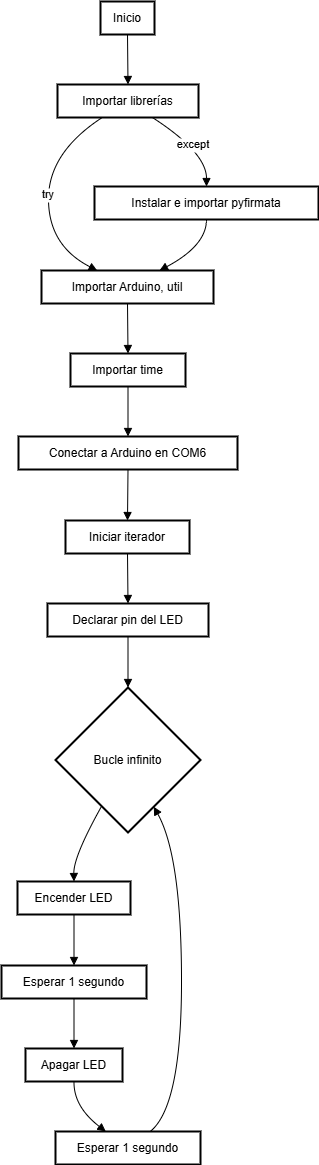

The diagram above was exported from draw.io. Its source (the exported page's mxGraphModel, read from the mxfile embedded in the PNG):
<mxGraphModel dx="1896" dy="1146" grid="1" gridSize="10" guides="1" tooltips="1" connect="1" arrows="1" fold="1" page="1" pageScale="1" pageWidth="827" pageHeight="1169" math="0" shadow="0">
  <root>
    <mxCell id="0" />
    <mxCell id="1" parent="0" />
    <mxCell id="H_o95-IcFUdSubFwhtkK-1" value="Inicio" style="whiteSpace=wrap;strokeWidth=2;" vertex="1" parent="1">
      <mxGeometry x="119" y="20" width="54" height="33" as="geometry" />
    </mxCell>
    <mxCell id="H_o95-IcFUdSubFwhtkK-2" value="Importar librerías" style="whiteSpace=wrap;strokeWidth=2;" vertex="1" parent="1">
      <mxGeometry x="76" y="103" width="141" height="33" as="geometry" />
    </mxCell>
    <mxCell id="H_o95-IcFUdSubFwhtkK-3" value="Importar Arduino, util" style="whiteSpace=wrap;strokeWidth=2;" vertex="1" parent="1">
      <mxGeometry x="60" y="289" width="172" height="33" as="geometry" />
    </mxCell>
    <mxCell id="H_o95-IcFUdSubFwhtkK-4" value="Instalar e importar pyfirmata" style="whiteSpace=wrap;strokeWidth=2;" vertex="1" parent="1">
      <mxGeometry x="113" y="205" width="224" height="33" as="geometry" />
    </mxCell>
    <mxCell id="H_o95-IcFUdSubFwhtkK-5" value="Importar time" style="whiteSpace=wrap;strokeWidth=2;" vertex="1" parent="1">
      <mxGeometry x="89" y="372" width="115" height="33" as="geometry" />
    </mxCell>
    <mxCell id="H_o95-IcFUdSubFwhtkK-6" value="Conectar a Arduino en COM6" style="whiteSpace=wrap;strokeWidth=2;" vertex="1" parent="1">
      <mxGeometry x="37" y="455" width="219" height="33" as="geometry" />
    </mxCell>
    <mxCell id="H_o95-IcFUdSubFwhtkK-7" value="Iniciar iterador" style="whiteSpace=wrap;strokeWidth=2;" vertex="1" parent="1">
      <mxGeometry x="84" y="539" width="124" height="33" as="geometry" />
    </mxCell>
    <mxCell id="H_o95-IcFUdSubFwhtkK-8" value="Declarar pin del LED" style="whiteSpace=wrap;strokeWidth=2;" vertex="1" parent="1">
      <mxGeometry x="66" y="622" width="161" height="33" as="geometry" />
    </mxCell>
    <mxCell id="H_o95-IcFUdSubFwhtkK-9" value="Bucle infinito" style="rhombus;strokeWidth=2;whiteSpace=wrap;" vertex="1" parent="1">
      <mxGeometry x="74" y="706" width="145" height="145" as="geometry" />
    </mxCell>
    <mxCell id="H_o95-IcFUdSubFwhtkK-10" value="Encender LED" style="whiteSpace=wrap;strokeWidth=2;" vertex="1" parent="1">
      <mxGeometry x="36" y="900" width="113" height="33" as="geometry" />
    </mxCell>
    <mxCell id="H_o95-IcFUdSubFwhtkK-11" value="Esperar 1 segundo" style="whiteSpace=wrap;strokeWidth=2;" vertex="1" parent="1">
      <mxGeometry x="20" y="984" width="145" height="33" as="geometry" />
    </mxCell>
    <mxCell id="H_o95-IcFUdSubFwhtkK-12" value="Apagar LED" style="whiteSpace=wrap;strokeWidth=2;" vertex="1" parent="1">
      <mxGeometry x="44" y="1067" width="97" height="33" as="geometry" />
    </mxCell>
    <mxCell id="H_o95-IcFUdSubFwhtkK-13" value="Esperar 1 segundo" style="whiteSpace=wrap;strokeWidth=2;" vertex="1" parent="1">
      <mxGeometry x="74" y="1150" width="145" height="33" as="geometry" />
    </mxCell>
    <mxCell id="H_o95-IcFUdSubFwhtkK-14" value="" style="curved=1;startArrow=none;endArrow=block;exitX=0.5;exitY=1.01;entryX=0.5;entryY=0.01;rounded=0;" edge="1" parent="1" source="H_o95-IcFUdSubFwhtkK-1" target="H_o95-IcFUdSubFwhtkK-2">
      <mxGeometry relative="1" as="geometry">
        <Array as="points" />
      </mxGeometry>
    </mxCell>
    <mxCell id="H_o95-IcFUdSubFwhtkK-15" value="try" style="curved=1;startArrow=none;endArrow=block;exitX=0.31;exitY=1.02;entryX=0.32;entryY=-0.01;rounded=0;" edge="1" parent="1" source="H_o95-IcFUdSubFwhtkK-2" target="H_o95-IcFUdSubFwhtkK-3">
      <mxGeometry relative="1" as="geometry">
        <Array as="points">
          <mxPoint x="67" y="171" />
          <mxPoint x="67" y="264" />
        </Array>
      </mxGeometry>
    </mxCell>
    <mxCell id="H_o95-IcFUdSubFwhtkK-16" value="except" style="curved=1;startArrow=none;endArrow=block;exitX=0.68;exitY=1.02;entryX=0.5;entryY=0.01;rounded=0;" edge="1" parent="1" source="H_o95-IcFUdSubFwhtkK-2" target="H_o95-IcFUdSubFwhtkK-4">
      <mxGeometry relative="1" as="geometry">
        <Array as="points">
          <mxPoint x="225" y="171" />
        </Array>
      </mxGeometry>
    </mxCell>
    <mxCell id="H_o95-IcFUdSubFwhtkK-17" value="" style="curved=1;startArrow=none;endArrow=block;exitX=0.5;exitY=1.02;entryX=0.69;entryY=-0.01;rounded=0;" edge="1" parent="1" source="H_o95-IcFUdSubFwhtkK-4" target="H_o95-IcFUdSubFwhtkK-3">
      <mxGeometry relative="1" as="geometry">
        <Array as="points">
          <mxPoint x="225" y="264" />
        </Array>
      </mxGeometry>
    </mxCell>
    <mxCell id="H_o95-IcFUdSubFwhtkK-18" value="" style="curved=1;startArrow=none;endArrow=block;exitX=0.5;exitY=1;entryX=0.5;entryY=0;rounded=0;" edge="1" parent="1" source="H_o95-IcFUdSubFwhtkK-3" target="H_o95-IcFUdSubFwhtkK-5">
      <mxGeometry relative="1" as="geometry">
        <Array as="points" />
      </mxGeometry>
    </mxCell>
    <mxCell id="H_o95-IcFUdSubFwhtkK-19" value="" style="curved=1;startArrow=none;endArrow=block;exitX=0.5;exitY=1.01;entryX=0.5;entryY=0.01;rounded=0;" edge="1" parent="1" source="H_o95-IcFUdSubFwhtkK-5" target="H_o95-IcFUdSubFwhtkK-6">
      <mxGeometry relative="1" as="geometry">
        <Array as="points" />
      </mxGeometry>
    </mxCell>
    <mxCell id="H_o95-IcFUdSubFwhtkK-20" value="" style="curved=1;startArrow=none;endArrow=block;exitX=0.5;exitY=1.02;entryX=0.5;entryY=-0.01;rounded=0;" edge="1" parent="1" source="H_o95-IcFUdSubFwhtkK-6" target="H_o95-IcFUdSubFwhtkK-7">
      <mxGeometry relative="1" as="geometry">
        <Array as="points" />
      </mxGeometry>
    </mxCell>
    <mxCell id="H_o95-IcFUdSubFwhtkK-21" value="" style="curved=1;startArrow=none;endArrow=block;exitX=0.5;exitY=1.01;entryX=0.5;entryY=0.01;rounded=0;" edge="1" parent="1" source="H_o95-IcFUdSubFwhtkK-7" target="H_o95-IcFUdSubFwhtkK-8">
      <mxGeometry relative="1" as="geometry">
        <Array as="points" />
      </mxGeometry>
    </mxCell>
    <mxCell id="H_o95-IcFUdSubFwhtkK-22" value="" style="curved=1;startArrow=none;endArrow=block;exitX=0.5;exitY=1.02;entryX=0.5;entryY=0;rounded=0;" edge="1" parent="1" source="H_o95-IcFUdSubFwhtkK-8" target="H_o95-IcFUdSubFwhtkK-9">
      <mxGeometry relative="1" as="geometry">
        <Array as="points" />
      </mxGeometry>
    </mxCell>
    <mxCell id="H_o95-IcFUdSubFwhtkK-23" value="" style="curved=1;startArrow=none;endArrow=block;exitX=0.22;exitY=0.99;entryX=0.5;entryY=0.01;rounded=0;" edge="1" parent="1" source="H_o95-IcFUdSubFwhtkK-9" target="H_o95-IcFUdSubFwhtkK-10">
      <mxGeometry relative="1" as="geometry">
        <Array as="points">
          <mxPoint x="92" y="875" />
        </Array>
      </mxGeometry>
    </mxCell>
    <mxCell id="H_o95-IcFUdSubFwhtkK-24" value="" style="curved=1;startArrow=none;endArrow=block;exitX=0.5;exitY=1.02;entryX=0.5;entryY=-0.01;rounded=0;" edge="1" parent="1" source="H_o95-IcFUdSubFwhtkK-10" target="H_o95-IcFUdSubFwhtkK-11">
      <mxGeometry relative="1" as="geometry">
        <Array as="points" />
      </mxGeometry>
    </mxCell>
    <mxCell id="H_o95-IcFUdSubFwhtkK-25" value="" style="curved=1;startArrow=none;endArrow=block;exitX=0.5;exitY=1;entryX=0.5;entryY=0;rounded=0;" edge="1" parent="1" source="H_o95-IcFUdSubFwhtkK-11" target="H_o95-IcFUdSubFwhtkK-12">
      <mxGeometry relative="1" as="geometry">
        <Array as="points" />
      </mxGeometry>
    </mxCell>
    <mxCell id="H_o95-IcFUdSubFwhtkK-26" value="" style="curved=1;startArrow=none;endArrow=block;exitX=0.5;exitY=1.01;entryX=0.35;entryY=0.01;rounded=0;" edge="1" parent="1" source="H_o95-IcFUdSubFwhtkK-12" target="H_o95-IcFUdSubFwhtkK-13">
      <mxGeometry relative="1" as="geometry">
        <Array as="points">
          <mxPoint x="92" y="1125" />
        </Array>
      </mxGeometry>
    </mxCell>
    <mxCell id="H_o95-IcFUdSubFwhtkK-27" value="" style="curved=1;startArrow=none;endArrow=block;exitX=0.65;exitY=0.01;entryX=0.77;entryY=0.99;rounded=0;" edge="1" parent="1" source="H_o95-IcFUdSubFwhtkK-13" target="H_o95-IcFUdSubFwhtkK-9">
      <mxGeometry relative="1" as="geometry">
        <Array as="points">
          <mxPoint x="200" y="1125" />
          <mxPoint x="200" y="875" />
        </Array>
      </mxGeometry>
    </mxCell>
  </root>
</mxGraphModel>